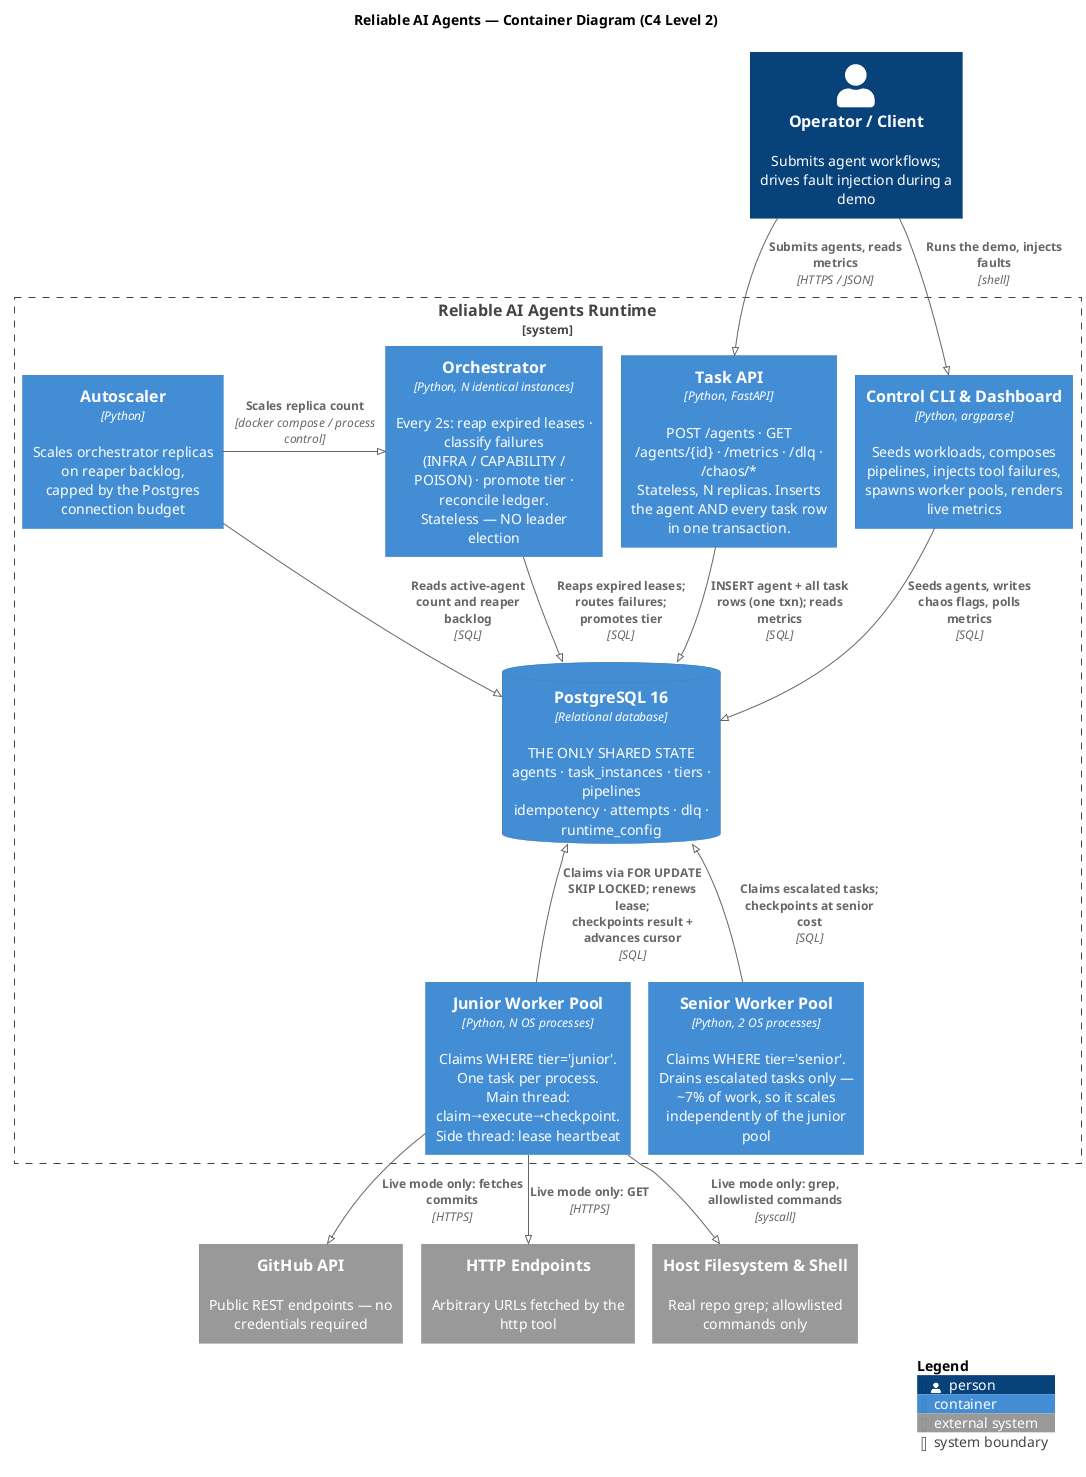

The diagram above was rendered by PlantUML. Its source (embedded in the PNG):
@startuml ReliableAIAgents-Containers
!pragma layout smetana
' ---------------------------------------------------------------------------
' Reliable AI Agents -- C4 Level 2 (Container diagram)
'
' Render:  plantuml docs/architecture.puml
'          or paste into https://www.plantuml.com/plantuml
'
' THE CLAIM THIS DIAGRAM MAKES:
' no container calls any other container. Every arrow terminates at Postgres.
' That is what removes the single point of failure and the consensus protocol.
' ---------------------------------------------------------------------------
!include https://raw.githubusercontent.com/plantuml-stdlib/C4-PlantUML/master/C4_Container.puml

LAYOUT_WITH_LEGEND()
title Reliable AI Agents — Container Diagram (C4 Level 2)

Person(operator, "Operator / Client", "Submits agent workflows; drives fault injection during a demo")

System_Boundary(sys, "Reliable AI Agents Runtime") {

    Container(api, "Task API", "Python, FastAPI", "POST /agents · GET /agents/{id} · /metrics · /dlq · /chaos/*\nStateless, N replicas. Inserts the agent AND every task row in one transaction.")

    Container(cli, "Control CLI & Dashboard", "Python, argparse", "Seeds workloads, composes pipelines, injects tool failures,\nspawns worker pools, renders live metrics")

    Container(orch, "Orchestrator", "Python, N identical instances", "Every 2s: reap expired leases · classify failures\n(INFRA / CAPABILITY / POISON) · promote tier · reconcile ledger.\nStateless — NO leader election")

    Container(junior, "Junior Worker Pool", "Python, N OS processes", "Claims WHERE tier='junior'. One task per process.\nMain thread: claim→execute→checkpoint. Side thread: lease heartbeat")

    Container(senior, "Senior Worker Pool", "Python, 2 OS processes", "Claims WHERE tier='senior'. Drains escalated tasks only —\n~7% of work, so it scales independently of the junior pool")

    Container(scaler, "Autoscaler", "Python", "Scales orchestrator replicas on reaper backlog,\ncapped by the Postgres connection budget")

    ContainerDb(pg, "PostgreSQL 16", "Relational database", "THE ONLY SHARED STATE\nagents · task_instances · tiers · pipelines\nidempotency · attempts · dlq · runtime_config")
}

System_Ext(github, "GitHub API", "Public REST endpoints — no credentials required")
System_Ext(web, "HTTP Endpoints", "Arbitrary URLs fetched by the http tool")
System_Ext(host, "Host Filesystem & Shell", "Real repo grep; allowlisted commands only")

' --- ingress -----------------------------------------------------------------
Rel(operator, api, "Submits agents, reads metrics", "HTTPS / JSON")
Rel(operator, cli, "Runs the demo, injects faults", "shell")

' --- everything talks ONLY to Postgres ---------------------------------------
Rel(api, pg, "INSERT agent + all task rows (one txn); reads metrics", "SQL")
Rel(cli, pg, "Seeds agents, writes chaos flags, polls metrics", "SQL")
Rel_D(orch, pg, "Reaps expired leases; routes failures; promotes tier", "SQL")
Rel_U(junior, pg, "Claims via FOR UPDATE SKIP LOCKED; renews lease;\ncheckpoints result + advances cursor", "SQL")
Rel_U(senior, pg, "Claims escalated tasks; checkpoints at senior cost", "SQL")
Rel(scaler, pg, "Reads active-agent count and reaper backlog", "SQL")

' --- the autoscaler acts on the deployment, not on the orchestrators ---------
Rel_R(scaler, orch, "Scales replica count", "docker compose / process control")

' --- only workers reach the outside world ------------------------------------
Rel_D(junior, github, "Live mode only: fetches commits", "HTTPS")
Rel_D(junior, web, "Live mode only: GET", "HTTPS")
Rel_D(junior, host, "Live mode only: grep, allowlisted commands", "syscall")

SHOW_LEGEND()
@enduml